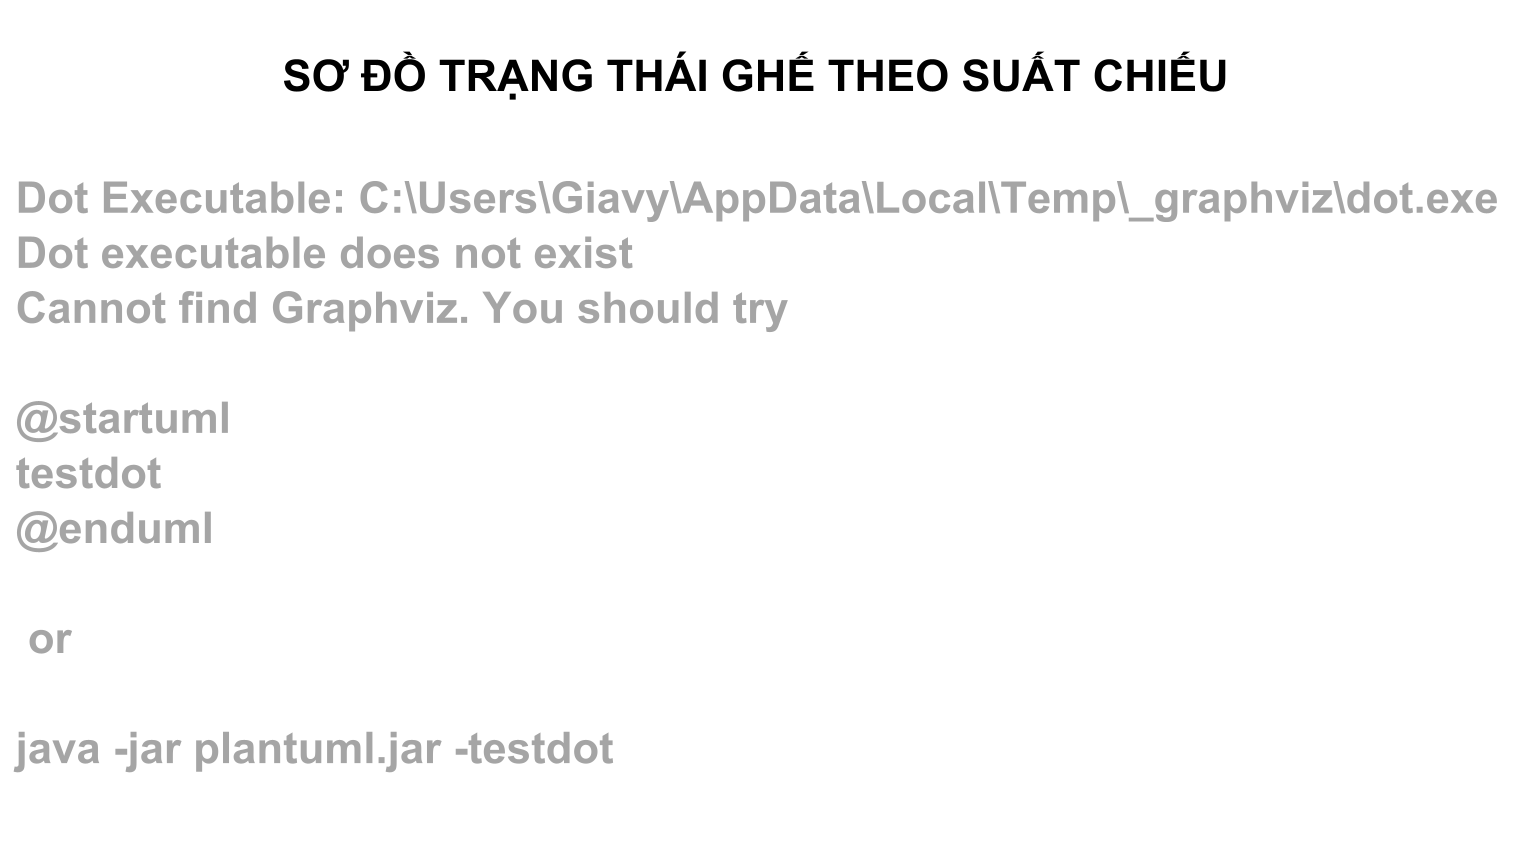

The diagram above was rendered by PlantUML. Its source (embedded in the PNG):
@startuml state_seat
skinparamlocked dpi 300
skinparam monochrome true
skinparam style strictuml
skinparam shadowing false
skinparam defaultFontName Arial
skinparam defaultFontSize 12
skinparam roundCorner 8
skinparam padding 6
skinparam nodesep 55
skinparam ranksep 65
skinparam ArrowThickness 1.2
skinparam state {
    BorderThickness 1.5
    AttributeFontSize 11
}
skinparam note {
    BorderThickness 1
    FontSize 11
}
hide empty description

title SƠ ĐỒ TRẠNG THÁI GHẾ THEO SUẤT CHIẾU

state "Ghế trống\n(EMPTY)" as GHE_TRONG {
}
GHE_TRONG : entry / Xóa thời hạn giữ chỗ; mở cho phép chọn trên sơ đồ

state "Đang giữ chỗ\n(RESERVED)" as DANG_GIU_CHO {
}
DANG_GIU_CHO : entry / Đặt thời hạn giữ chỗ = Hiện tại + 10 phút
DANG_GIU_CHO : do / Đếm ngược 10 phút; trả về trống động nếu đã quá hạn
DANG_GIU_CHO : exit / Hủy khóa giữ chỗ tạm thời

state "Đã bán\n(OCCUPIED)" as DA_BAN {
}
DA_BAN : entry / Xóa thời hạn giữ chỗ; khóa ghế gắn với Vé Hợp lệ (Valid)

[*] --> GHE_TRONG : Quản trị viên tạo suất chiếu mới\n/ Khởi tạo mặc định 50 ghế chuẩn từ A1 đến E10

GHE_TRONG --> DANG_GIU_CHO : Khách hàng hoặc Nhân viên chọn ghế\n[Ghế đang trống hoặc hết hạn giữ; tối đa 8 ghế mỗi lần]\n/ Khóa nguyên tử ghế trong 10 phút

DANG_GIU_CHO --> GHE_TRONG : Hết 10 phút, Khách bỏ chọn hoặc Thanh toán thất bại\n[Quá thời hạn giữ chỗ hoặc hủy giao dịch hợp lệ]\n/ Giải phóng về Ghế trống; hủy đơn thanh toán chờ (nếu có)

DANG_GIU_CHO --> DA_BAN : Thanh toán trực tuyến thành công\n[Giao dịch Thành công và không trùng vé hiệu lực khác]\n/ Chốt ghế Đã bán và phát hành Vé Hợp lệ (Valid)

GHE_TRONG --> DA_BAN : Nhân viên bán vé trực tiếp tại quầy\n[Ghế trống hoặc đã quá hạn giữ chỗ 10 phút]\n/ Thu tiền và chốt ngay ghế Đã bán cùng Vé Hợp lệ

DA_BAN --> GHE_TRONG : Vé gắn với ghế bị hủy hợp lệ\n[Khách hủy trước 2 giờ, Nhân viên ép hủy hoặc Đóng suất có vé]\n/ Chuyển vé sang Đã hủy và mở bán lại ghế trống

DA_BAN --> [*] : Suất chiếu kết thúc\n/ Lưu trữ lịch sử phục vụ thống kê tỷ lệ lấp đầy

GHE_TRONG --> [*] : Suất chiếu kết thúc hoặc bị xóa\n/ Kết thúc vòng đời ghế

note as GhiChu
  <b>QUY TẮC KHÓA GHẾ VÀ CHỐNG ĐẶT TRÙNG VÉ:</b>
  1. Mỗi giao dịch giữ chỗ trực tuyến được chọn tối đa <b>8 ghế</b> với thời hạn tạm giữ <b>10 phút</b>.
  2. Khi người dùng mở sơ đồ ghế hoặc chọn giữ chỗ, các ghế quá hạn 10 phút tự động được giải phóng ngay lập tức (kết hợp tác vụ quét định kỳ).
  3. Tại quầy vé, Nhân viên có thể bán trực tiếp từ <b>Ghế trống</b> (hoặc ghế giữ chỗ đã quá hạn) sang <b>Đã bán</b> trong một giao dịch nguyên tử.
  4. Ràng buộc chỉ mục duy nhất trên các vé còn hiệu lực ngăn tuyệt đối việc phát hành hai vé cho cùng một ghế trong cùng suất chiếu.
end note

DA_BAN -[hidden]-> GhiChu
GHE_TRONG -[hidden]-> GhiChu

@enduml